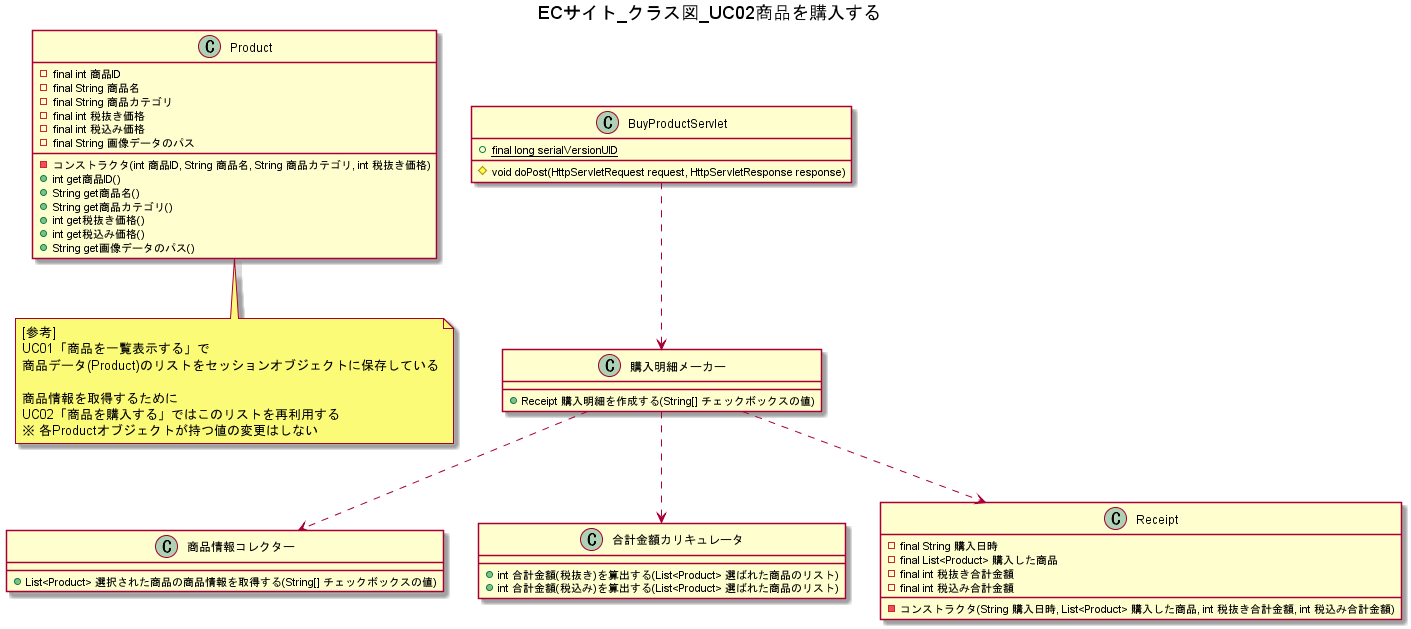

The diagram above was rendered by PlantUML. Its source (embedded in the PNG):
@startuml
title ECサイト_クラス図_UC02商品を購入する

class Product {
    -final int 商品ID
    -final String 商品名
    -final String 商品カテゴリ
    -final int 税抜き価格
    -final int 税込み価格
    -final String 画像データのパス
    -コンストラクタ(int 商品ID, String 商品名, String 商品カテゴリ, int 税抜き価格)
    +int get商品ID()
    +String get商品名()
    +String get商品カテゴリ()
    +int get税抜き価格()
    +int get税込み価格()
    +String get画像データのパス()
}

note bottom of Product
[参考]
UC01「商品を一覧表示する」で
商品データ(Product)のリストをセッションオブジェクトに保存している

商品情報を取得するために
UC02「商品を購入する」ではこのリストを再利用する
※ 各Productオブジェクトが持つ値の変更はしない
end note


class BuyProductServlet {
    +{static} final long serialVersionUID
    #void doPost(HttpServletRequest request, HttpServletResponse response)
}

BuyProductServlet ..> 購入明細メーカー
class 購入明細メーカー {
    +Receipt 購入明細を作成する(String[] チェックボックスの値)
}

購入明細メーカー ..> 商品情報コレクター
class 商品情報コレクター {
    +List<Product> 選択された商品の商品情報を取得する(String[] チェックボックスの値)
}

購入明細メーカー ..> 合計金額カリキュレータ 
class 合計金額カリキュレータ {
    +int 合計金額(税抜き)を算出する(List<Product> 選ばれた商品のリスト)
    +int 合計金額(税込み)を算出する(List<Product> 選ばれた商品のリスト)
}

購入明細メーカー ..> Receipt
class Receipt {
    -final String 購入日時
    -final List<Product> 購入した商品
    -final int 税抜き合計金額
    -final int 税込み合計金額
    -コンストラクタ(String 購入日時, List<Product> 購入した商品, int 税抜き合計金額, int 税込み合計金額)
}

@enduml